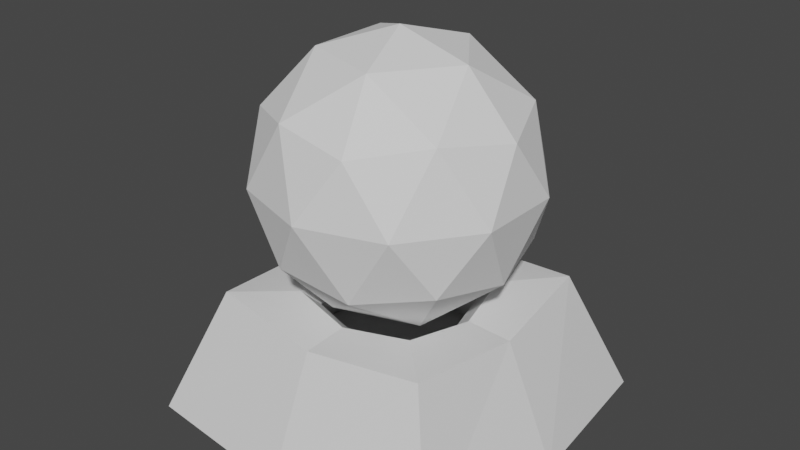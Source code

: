 # Source: MagicCrystalBall.blend  (saved by Blender 2.80.75; exported with 4.5.12 LTS)
import bpy
from mathutils import Matrix  # noqa: F401  (used for matrix-valued properties, if any)

bpy.ops.wm.read_factory_settings(use_empty=True)
scene = bpy.context.scene
scene.name = 'Scene'

# ---- collections
col_collection = bpy.data.collections.new('Collection'); scene.collection.children.link(col_collection)

# ---- materials (node trees are filled in below, after node groups)
mat_material = bpy.data.materials.new('Material')
mat_material.alpha_threshold = 0.0
mat_material.use_transparent_shadow = False
mat_material.line_color = (0.0, 0.0, 0.0, 1.0)

# ---- material node trees
mat_material.use_nodes = True; mat_material.node_tree.nodes.clear()
_N = mat_material.node_tree.nodes; _L = mat_material.node_tree.links
n0 = _N.new('ShaderNodeOutputMaterial'); n0.name = 'Material Output'; n0.location = (300, 300)
n1 = _N.new('ShaderNodeBsdfPrincipled'); n1.name = 'Principled BSDF'; n1.location = (10, 300)
n1.distribution = 'GGX'
n1.subsurface_method = 'BURLEY'
n1.inputs[2].default_value = 0.4
n1.inputs[3].default_value = 1.45
n1.inputs[27].default_value = (0.0, 0.0, 0.0, 1.0)
n1.inputs[28].default_value = 1.0
_L.new(n1.outputs[0], n0.inputs[0])
n0.is_active_output = True

# ---- world
world_world = bpy.data.worlds.new('World'); scene.world = world_world
world_world.use_nodes = True; world_world.node_tree.nodes.clear()
_N = world_world.node_tree.nodes; _L = world_world.node_tree.links
n0 = _N.new('ShaderNodeOutputWorld'); n0.name = 'World Output'; n0.location = (300, 300)
n1 = _N.new('ShaderNodeBackground'); n1.name = 'Background'; n1.location = (10, 300)
n1.inputs[0].default_value = (0.05088, 0.05088, 0.05088, 1.0)
_L.new(n1.outputs[0], n0.inputs[0])
n0.is_active_output = True
world_world.color = (0.05088, 0.05088, 0.05088)
world_world.use_sun_shadow = False
world_world.sun_shadow_jitter_overblur = 0.0

# ---- meshes
me_cube = bpy.data.meshes.new('Cube')
me_cube.from_pydata([(1.0, 1.0, -1.0), (1.0, -1.0, -1.0), (-1.0, 1.0, -1.0), (-1.0, -1.0, -1.0), (0.0, 1.1, -1.1), (0.0, -1.1, -1.1), (-1.1, 0.0, -1.1), (1.1, 0.0, -1.1), (-1.54, 0.0, -2.1), (-1.4, -1.4, -2.1), (-5.298e-09, 1.54, -2.1), (-1.4, 1.4, -2.1), (-5.298e-09, -1.54, -2.1), (1.4, -1.4, -2.1), (1.54, 0.0, -2.1), (1.4, 1.4, -2.1), (-5.298e-09, 0.0, -2.114), (-0.704, 7.629e-10, -1.08), (-0.576, -0.576, -1.024), (7.629e-10, 0.704, -1.08), (-0.576, 0.576, -1.024), (0.576, 0.576, -1.024), (0.576, -0.576, -1.024), (7.629e-10, -0.704, -1.08), (0.704, 7.629e-10, -1.08), (-0.88, 9.537e-10, -1.264), (-0.8, -0.8, -1.184), (2.819e-09, 0.88, -1.264), (-0.8, 0.8, -1.184), (2.819e-09, -0.88, -1.264), (0.8, -0.8, -1.184), (0.88, 9.537e-10, -1.264), (0.8, 0.8, -1.184), (-1.42e-09, -1.232, -1.964), (0.4608, 0.4608, -1.158), (-1.232, 9.537e-10, -1.964), (-0.4608, -0.4608, -1.158), (0.5632, 1.373e-09, -1.216), (-1.12, 1.12, -1.964), (2.865e-09, -0.5632, -1.216), (0.4608, -0.4608, -1.158), (-0.5632, 1.373e-09, -1.216), (-1.42e-09, 1.232, -1.964), (2.865e-09, 0.5632, -1.216), (-0.4608, 0.4608, -1.158), (-1.12, -1.12, -1.964), (1.12, -1.12, -1.964), (1.232, 9.537e-10, -1.964), (1.12, 1.12, -1.964), (-1.42e-09, 9.537e-10, -1.975)], [], [(7, 1, 13, 14), (1, 5, 12, 13), (0, 4, 19, 21), (7, 0, 21, 24), (6, 3, 18, 17), (6, 2, 11, 8), (3, 5, 23, 18), (1, 7, 24, 22), (5, 1, 22, 23), (2, 4, 10, 11), (2, 6, 17, 20), (4, 2, 20, 19), (16, 14, 13, 12), (8, 16, 12, 9), (11, 10, 16, 8), (10, 15, 14, 16), (5, 3, 9, 12), (3, 6, 8, 9), (0, 7, 14, 15), (4, 0, 15, 10), (31, 47, 46, 30), (30, 46, 33, 29), (32, 34, 43, 27), (31, 37, 34, 32), (25, 41, 36, 26), (25, 35, 38, 28), (26, 36, 39, 29), (30, 40, 37, 31), (29, 39, 40, 30), (28, 38, 42, 27), (28, 44, 41, 25), (27, 43, 44, 28), (49, 33, 46, 47), (35, 45, 33, 49), (38, 35, 49, 42), (42, 49, 47, 48), (29, 33, 45, 26), (26, 45, 35, 25), (32, 48, 47, 31), (27, 42, 48, 32), (18, 36, 41, 17), (24, 37, 40, 22), (23, 39, 36, 18), (21, 34, 37, 24), (20, 44, 43, 19), (17, 41, 44, 20), (19, 43, 34, 21), (22, 40, 39, 23)])
_uv = me_cube.uv_layers.new(name='UVMap')
_uv.uv.foreach_set('vector', [0.125, 0.625, 0.125, 0.75, 0.125, 0.75, 0.125, 0.625, 0.375, 0.25, 0.375, 0.375, 0.375, 0.375, 0.375, 0.25, 0.625, 0.75, 0.625, 0.625, 0.625, 0.625, 0.625, 0.75, 0.125, 0.625, 0.125, 0.5, 0.125, 0.5, 0.125, 0.625, 0.375, 0.625, 0.375, 0.5, 0.375, 0.5, 0.375, 0.625, 0.375, 0.625, 0.375, 0.75, 0.375, 0.75, 0.375, 0.625, 0.375, 0.5, 0.375, 0.375, 0.375, 0.375, 0.375, 0.5, 0.125, 0.75, 0.125, 0.625, 0.125, 0.625, 0.125, 0.75, 0.375, 0.375, 0.375, 0.25, 0.375, 0.25, 0.375, 0.375, 0.625, 0.5, 0.625, 0.625, 0.625, 0.625, 0.625, 0.5, 0.375, 0.75, 0.375, 0.625, 0.375, 0.625, 0.375, 0.75, 0.625, 0.625, 0.625, 0.5, 0.625, 0.5, 0.625, 0.625, 0.5, 0.875, 0.625, 0.875, 0.625, 1.0, 0.5, 1.0, 0.375, 0.875, 0.5, 0.875, 0.5, 1.0, 0.375, 1.0, 0.375, 0.75, 0.5, 0.75, 0.5, 0.875, 0.375, 0.875, 0.5, 0.75, 0.625, 0.75, 0.625, 0.875, 0.5, 0.875, 0.375, 0.375, 0.375, 0.5, 0.375, 0.5, 0.375, 0.375, 0.375, 0.5, 0.375, 0.625, 0.375, 0.625, 0.375, 0.5, 0.125, 0.5, 0.125, 0.625, 0.125, 0.625, 0.125, 0.5, 0.625, 0.625, 0.625, 0.75, 0.625, 0.75, 0.625, 0.625, 0.125, 0.625, 0.125, 0.625, 0.125, 0.75, 0.125, 0.75, 0.375, 0.25, 0.375, 0.25, 0.375, 0.375, 0.375, 0.375, 0.625, 0.75, 0.625, 0.75, 0.625, 0.625, 0.625, 0.625, 0.125, 0.625, 0.125, 0.625, 0.125, 0.5, 0.125, 0.5, 0.375, 0.625, 0.375, 0.625, 0.375, 0.5, 0.375, 0.5, 0.375, 0.625, 0.375, 0.625, 0.375, 0.75, 0.375, 0.75, 0.375, 0.5, 0.375, 0.5, 0.375, 0.375, 0.375, 0.375, 0.125, 0.75, 0.125, 0.75, 0.125, 0.625, 0.125, 0.625, 0.375, 0.375, 0.375, 0.375, 0.375, 0.25, 0.375, 0.25, 0.625, 0.5, 0.625, 0.5, 0.625, 0.625, 0.625, 0.625, 0.375, 0.75, 0.375, 0.75, 0.375, 0.625, 0.375, 0.625, 0.625, 0.625, 0.625, 0.625, 0.625, 0.5, 0.625, 0.5, 0.5, 0.875, 0.5, 1.0, 0.625, 1.0, 0.625, 0.875, 0.375, 0.875, 0.375, 1.0, 0.5, 1.0, 0.5, 0.875, 0.375, 0.75, 0.375, 0.875, 0.5, 0.875, 0.5, 0.75, 0.5, 0.75, 0.5, 0.875, 0.625, 0.875, 0.625, 0.75, 0.375, 0.375, 0.375, 0.375, 0.375, 0.5, 0.375, 0.5, 0.375, 0.5, 0.375, 0.5, 0.375, 0.625, 0.375, 0.625, 0.125, 0.5, 0.125, 0.5, 0.125, 0.625, 0.125, 0.625, 0.625, 0.625, 0.625, 0.625, 0.625, 0.75, 0.625, 0.75, 0.375, 0.5, 0.375, 0.5, 0.375, 0.625, 0.375, 0.625, 0.125, 0.625, 0.125, 0.625, 0.125, 0.75, 0.125, 0.75, 0.375, 0.375, 0.375, 0.375, 0.375, 0.5, 0.375, 0.5, 0.125, 0.5, 0.125, 0.5, 0.125, 0.625, 0.125, 0.625, 0.625, 0.5, 0.625, 0.5, 0.625, 0.625, 0.625, 0.625, 0.375, 0.625, 0.375, 0.625, 0.375, 0.75, 0.375, 0.75, 0.625, 0.625, 0.625, 0.625, 0.625, 0.75, 0.625, 0.75, 0.375, 0.25, 0.375, 0.25, 0.375, 0.375, 0.375, 0.375])
me_cube.materials.append(mat_material)
me_cube.use_remesh_preserve_volume = False
me_cube.use_remesh_preserve_attributes = False
me_cube.use_mirror_vertex_groups = False
me_cube.update()
me_icosphere = bpy.data.meshes.new('Icosphere')
me_icosphere.from_pydata([(0.0, 0.0, -1.0), (0.7236, -0.5257, -0.4472), (-0.2764, -0.8506, -0.4472), (-0.8944, 0.0, -0.4472), (-0.2764, 0.8506, -0.4472), (0.7236, 0.5257, -0.4472), (0.2764, -0.8506, 0.4472), (-0.7236, -0.5257, 0.4472), (-0.7236, 0.5257, 0.4472), (0.2764, 0.8506, 0.4472), (0.8944, 0.0, 0.4472), (0.0, 0.0, 1.0), (-0.1625, -0.5, -0.8507), (0.4253, -0.309, -0.8507), (0.2629, -0.809, -0.5257), (0.8506, 0.0, -0.5257), (0.4253, 0.309, -0.8507), (-0.5257, 0.0, -0.8507), (-0.6882, -0.5, -0.5257), (-0.1625, 0.5, -0.8507), (-0.6882, 0.5, -0.5257), (0.2629, 0.809, -0.5257), (0.9511, -0.309, 0.0), (0.9511, 0.309, 0.0), (0.0, -1.0, 0.0), (0.5878, -0.809, 0.0), (-0.9511, -0.309, 0.0), (-0.5878, -0.809, 0.0), (-0.5878, 0.809, 0.0), (-0.9511, 0.309, 0.0), (0.5878, 0.809, 0.0), (0.0, 1.0, 0.0), (0.6882, -0.5, 0.5257), (-0.2629, -0.809, 0.5257), (-0.8506, 0.0, 0.5257), (-0.2629, 0.809, 0.5257), (0.6882, 0.5, 0.5257), (0.1625, -0.5, 0.8507), (0.5257, 0.0, 0.8507), (-0.4253, -0.309, 0.8507), (-0.4253, 0.309, 0.8507), (0.1625, 0.5, 0.8507)], [], [(0, 13, 12), (1, 13, 15), (0, 12, 17), (0, 17, 19), (0, 19, 16), (1, 15, 22), (2, 14, 24), (3, 18, 26), (4, 20, 28), (5, 21, 30), (1, 22, 25), (2, 24, 27), (3, 26, 29), (4, 28, 31), (5, 30, 23), (6, 32, 37), (7, 33, 39), (8, 34, 40), (9, 35, 41), (10, 36, 38), (38, 41, 11), (38, 36, 41), (36, 9, 41), (41, 40, 11), (41, 35, 40), (35, 8, 40), (40, 39, 11), (40, 34, 39), (34, 7, 39), (39, 37, 11), (39, 33, 37), (33, 6, 37), (37, 38, 11), (37, 32, 38), (32, 10, 38), (23, 36, 10), (23, 30, 36), (30, 9, 36), (31, 35, 9), (31, 28, 35), (28, 8, 35), (29, 34, 8), (29, 26, 34), (26, 7, 34), (27, 33, 7), (27, 24, 33), (24, 6, 33), (25, 32, 6), (25, 22, 32), (22, 10, 32), (30, 31, 9), (30, 21, 31), (21, 4, 31), (28, 29, 8), (28, 20, 29), (20, 3, 29), (26, 27, 7), (26, 18, 27), (18, 2, 27), (24, 25, 6), (24, 14, 25), (14, 1, 25), (22, 23, 10), (22, 15, 23), (15, 5, 23), (16, 21, 5), (16, 19, 21), (19, 4, 21), (19, 20, 4), (19, 17, 20), (17, 3, 20), (17, 18, 3), (17, 12, 18), (12, 2, 18), (15, 16, 5), (15, 13, 16), (13, 0, 16), (12, 14, 2), (12, 13, 14), (13, 1, 14)])
_uv = me_icosphere.uv_layers.new(name='UVMap')
_uv.uv.foreach_set('vector', [0.8182, 0.0, 0.7727, 0.07873, 0.8636, 0.07873, 0.7273, 0.1575, 0.6818, 0.07873, 0.6364, 0.1575, 0.09091, 0.0, 0.04545, 0.07873, 0.1364, 0.07873, 0.2727, 0.0, 0.2273, 0.07873, 0.3182, 0.07873, 0.4545, 0.0, 0.4091, 0.07873, 0.5, 0.07873, 0.7273, 0.1575, 0.6364, 0.1575, 0.6818, 0.2362, 0.9091, 0.1575, 0.8182, 0.1575, 0.8636, 0.2362, 0.1818, 0.1575, 0.09091, 0.1575, 0.1364, 0.2362, 0.3636, 0.1575, 0.2727, 0.1575, 0.3182, 0.2362, 0.5455, 0.1575, 0.4545, 0.1575, 0.5, 0.2362, 0.7273, 0.1575, 0.6818, 0.2362, 0.7727, 0.2362, 0.9091, 0.1575, 0.8636, 0.2362, 0.9545, 0.2362, 0.1818, 0.1575, 0.1364, 0.2362, 0.2273, 0.2362, 0.3636, 0.1575, 0.3182, 0.2362, 0.4091, 0.2362, 0.5455, 0.1575, 0.5, 0.2362, 0.5909, 0.2362, 0.8182, 0.3149, 0.7273, 0.3149, 0.7727, 0.3937, 1.0, 0.3149, 0.9091, 0.3149, 0.9545, 0.3937, 0.2727, 0.3149, 0.1818, 0.3149, 0.2273, 0.3937, 0.4545, 0.3149, 0.3636, 0.3149, 0.4091, 0.3937, 0.6364, 0.3149, 0.5455, 0.3149, 0.5909, 0.3937, 0.5909, 0.3937, 0.5, 0.3937, 0.5455, 0.4724, 0.5909, 0.3937, 0.5455, 0.3149, 0.5, 0.3937, 0.5455, 0.3149, 0.4545, 0.3149, 0.5, 0.3937, 0.4091, 0.3937, 0.3182, 0.3937, 0.3636, 0.4724, 0.4091, 0.3937, 0.3636, 0.3149, 0.3182, 0.3937, 0.3636, 0.3149, 0.2727, 0.3149, 0.3182, 0.3937, 0.2273, 0.3937, 0.1364, 0.3937, 0.1818, 0.4724, 0.2273, 0.3937, 0.1818, 0.3149, 0.1364, 0.3937, 0.1818, 0.3149, 0.09091, 0.3149, 0.1364, 0.3937, 0.9545, 0.3937, 0.8636, 0.3937, 0.9091, 0.4724, 0.9545, 0.3937, 0.9091, 0.3149, 0.8636, 0.3937, 0.9091, 0.3149, 0.8182, 0.3149, 0.8636, 0.3937, 0.7727, 0.3937, 0.6818, 0.3937, 0.7273, 0.4724, 0.7727, 0.3937, 0.7273, 0.3149, 0.6818, 0.3937, 0.7273, 0.3149, 0.6364, 0.3149, 0.6818, 0.3937, 0.5909, 0.2362, 0.5455, 0.3149, 0.6364, 0.3149, 0.5909, 0.2362, 0.5, 0.2362, 0.5455, 0.3149, 0.5, 0.2362, 0.4545, 0.3149, 0.5455, 0.3149, 0.4091, 0.2362, 0.3636, 0.3149, 0.4545, 0.3149, 0.4091, 0.2362, 0.3182, 0.2362, 0.3636, 0.3149, 0.3182, 0.2362, 0.2727, 0.3149, 0.3636, 0.3149, 0.2273, 0.2362, 0.1818, 0.3149, 0.2727, 0.3149, 0.2273, 0.2362, 0.1364, 0.2362, 0.1818, 0.3149, 0.1364, 0.2362, 0.09091, 0.3149, 0.1818, 0.3149, 0.9545, 0.2362, 0.9091, 0.3149, 1.0, 0.3149, 0.9545, 0.2362, 0.8636, 0.2362, 0.9091, 0.3149, 0.8636, 0.2362, 0.8182, 0.3149, 0.9091, 0.3149, 0.7727, 0.2362, 0.7273, 0.3149, 0.8182, 0.3149, 0.7727, 0.2362, 0.6818, 0.2362, 0.7273, 0.3149, 0.6818, 0.2362, 0.6364, 0.3149, 0.7273, 0.3149, 0.5, 0.2362, 0.4091, 0.2362, 0.4545, 0.3149, 0.5, 0.2362, 0.4545, 0.1575, 0.4091, 0.2362, 0.4545, 0.1575, 0.3636, 0.1575, 0.4091, 0.2362, 0.3182, 0.2362, 0.2273, 0.2362, 0.2727, 0.3149, 0.3182, 0.2362, 0.2727, 0.1575, 0.2273, 0.2362, 0.2727, 0.1575, 0.1818, 0.1575, 0.2273, 0.2362, 0.1364, 0.2362, 0.04545, 0.2362, 0.09091, 0.3149, 0.1364, 0.2362, 0.09091, 0.1575, 0.04545, 0.2362, 0.09091, 0.1575, 0.0, 0.1575, 0.04545, 0.2362, 0.8636, 0.2362, 0.7727, 0.2362, 0.8182, 0.3149, 0.8636, 0.2362, 0.8182, 0.1575, 0.7727, 0.2362, 0.8182, 0.1575, 0.7273, 0.1575, 0.7727, 0.2362, 0.6818, 0.2362, 0.5909, 0.2362, 0.6364, 0.3149, 0.6818, 0.2362, 0.6364, 0.1575, 0.5909, 0.2362, 0.6364, 0.1575, 0.5455, 0.1575, 0.5909, 0.2362, 0.5, 0.07873, 0.4545, 0.1575, 0.5455, 0.1575, 0.5, 0.07873, 0.4091, 0.07873, 0.4545, 0.1575, 0.4091, 0.07873, 0.3636, 0.1575, 0.4545, 0.1575, 0.3182, 0.07873, 0.2727, 0.1575, 0.3636, 0.1575, 0.3182, 0.07873, 0.2273, 0.07873, 0.2727, 0.1575, 0.2273, 0.07873, 0.1818, 0.1575, 0.2727, 0.1575, 0.1364, 0.07873, 0.09091, 0.1575, 0.1818, 0.1575, 0.1364, 0.07873, 0.04545, 0.07873, 0.09091, 0.1575, 0.04545, 0.07873, 0.0, 0.1575, 0.09091, 0.1575, 0.6364, 0.1575, 0.5909, 0.07873, 0.5455, 0.1575, 0.6364, 0.1575, 0.6818, 0.07873, 0.5909, 0.07873, 0.6818, 0.07873, 0.6364, 0.0, 0.5909, 0.07873, 0.8636, 0.07873, 0.8182, 0.1575, 0.9091, 0.1575, 0.8636, 0.07873, 0.7727, 0.07873, 0.8182, 0.1575, 0.7727, 0.07873, 0.7273, 0.1575, 0.8182, 0.1575])
me_icosphere.use_remesh_preserve_volume = False
me_icosphere.use_remesh_preserve_attributes = False
me_icosphere.use_mirror_vertex_groups = False
me_icosphere.update()

# ---- objects
ob_cube = bpy.data.objects.new('Cube', me_cube)
ob_icosphere = bpy.data.objects.new('Icosphere', me_icosphere)

# ---- transforms, parenting, visibility, modifiers, constraints
ob_cube.location = (0.0, 0.0, 0.0)
ob_cube.lock_rotations_4d = False
ob_cube.empty_display_type = 'ARROWS'
ob_cube.lineart.crease_threshold = 0.0
ob_icosphere.location = (0.0, 0.0, 0.0)
ob_icosphere.scale = (1.2, 1.2, 1.2)
ob_icosphere.lineart.crease_threshold = 0.0

# ---- collection membership
col_collection.objects.link(ob_cube)
col_collection.objects.link(ob_icosphere)

# ---- scene / render settings (as saved in the file)
scene.frame_start = 1; scene.frame_end = 250; scene.frame_set(175)
scene.render.engine = 'BLENDER_EEVEE_NEXT'
scene.cycles.use_denoising = False
scene.cycles.samples = 128
scene.cycles.sampling_pattern = 'TABULATED_SOBOL'
scene.cycles.use_adaptive_sampling = False
scene.cycles.use_light_tree = False
scene.view_settings.view_transform = 'Filmic'
bpy.context.view_layer.update()

# ---- added for rendering (the .blend has no active camera and no usable light): camera, sun
cam_auto = bpy.data.cameras.new('AutoCamera')
cam_auto.lens = 50.0
cam_auto.sensor_width = 36.0
cam_auto.clip_end = 1000.0
ob_auto_camera = bpy.data.objects.new('AutoCamera', cam_auto)
scene.collection.objects.link(ob_auto_camera)
ob_auto_camera.location = (5.06365, -6.07638, 3.59414)
ob_auto_camera.rotation_euler = (1.09748, -7.21219e-08, 0.694738)
scene.camera = ob_auto_camera
light_auto_sun = bpy.data.lights.new('AutoSun', 'SUN')
light_auto_sun.energy = 3.0
light_auto_sun.angle = 0.0523599
ob_auto_sun = bpy.data.objects.new('AutoSun', light_auto_sun)
scene.collection.objects.link(ob_auto_sun)
ob_auto_sun.rotation_euler = (0.872665, 0.174533, 0.523599)
bpy.context.view_layer.update()
